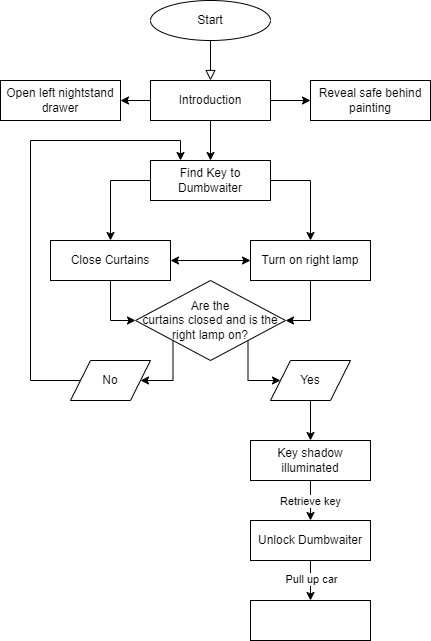

The diagram above was exported from draw.io. Its source (the exported page's mxGraphModel, read from the mxfile embedded in the PNG):
<mxGraphModel dx="763" dy="1070" grid="1" gridSize="10" guides="1" tooltips="1" connect="1" arrows="1" fold="1" page="1" pageScale="1" pageWidth="827" pageHeight="1169" math="0" shadow="0">
  <root>
    <mxCell id="WIyWlLk6GJQsqaUBKTNV-0" />
    <mxCell id="WIyWlLk6GJQsqaUBKTNV-1" parent="WIyWlLk6GJQsqaUBKTNV-0" />
    <mxCell id="WIyWlLk6GJQsqaUBKTNV-2" value="" style="rounded=0;html=1;jettySize=auto;orthogonalLoop=1;fontSize=11;endArrow=block;endFill=0;endSize=8;strokeWidth=1;shadow=0;labelBackgroundColor=none;edgeStyle=orthogonalEdgeStyle;exitX=0.5;exitY=1;exitDx=0;exitDy=0;entryX=0.5;entryY=0;entryDx=0;entryDy=0;" parent="WIyWlLk6GJQsqaUBKTNV-1" source="UPyuT2zWzt1L4V_A8vz_-17" target="UPyuT2zWzt1L4V_A8vz_-1" edge="1">
      <mxGeometry relative="1" as="geometry">
        <mxPoint x="220" y="120" as="sourcePoint" />
        <mxPoint x="220" y="150" as="targetPoint" />
      </mxGeometry>
    </mxCell>
    <mxCell id="UPyuT2zWzt1L4V_A8vz_-26" style="edgeStyle=orthogonalEdgeStyle;rounded=0;orthogonalLoop=1;jettySize=auto;html=1;exitX=1;exitY=0.5;exitDx=0;exitDy=0;entryX=0;entryY=0.5;entryDx=0;entryDy=0;startArrow=classic;startFill=1;" parent="WIyWlLk6GJQsqaUBKTNV-1" source="WIyWlLk6GJQsqaUBKTNV-11" target="UPyuT2zWzt1L4V_A8vz_-7" edge="1">
      <mxGeometry relative="1" as="geometry" />
    </mxCell>
    <mxCell id="UPyuT2zWzt1L4V_A8vz_-29" style="edgeStyle=orthogonalEdgeStyle;rounded=0;orthogonalLoop=1;jettySize=auto;html=1;exitX=0.5;exitY=1;exitDx=0;exitDy=0;entryX=0;entryY=0.5;entryDx=0;entryDy=0;" parent="WIyWlLk6GJQsqaUBKTNV-1" source="WIyWlLk6GJQsqaUBKTNV-11" target="UPyuT2zWzt1L4V_A8vz_-13" edge="1">
      <mxGeometry relative="1" as="geometry" />
    </mxCell>
    <mxCell id="WIyWlLk6GJQsqaUBKTNV-11" value="Close Curtains" style="rounded=0;whiteSpace=wrap;html=1;fontSize=12;glass=0;strokeWidth=1;shadow=0;" parent="WIyWlLk6GJQsqaUBKTNV-1" vertex="1">
      <mxGeometry x="60" y="320" width="120" height="40" as="geometry" />
    </mxCell>
    <mxCell id="UPyuT2zWzt1L4V_A8vz_-16" style="edgeStyle=orthogonalEdgeStyle;rounded=0;orthogonalLoop=1;jettySize=auto;html=1;exitX=0.5;exitY=1;exitDx=0;exitDy=0;entryX=0.5;entryY=0;entryDx=0;entryDy=0;" parent="WIyWlLk6GJQsqaUBKTNV-1" source="UPyuT2zWzt1L4V_A8vz_-1" target="UPyuT2zWzt1L4V_A8vz_-15" edge="1">
      <mxGeometry relative="1" as="geometry" />
    </mxCell>
    <mxCell id="UPyuT2zWzt1L4V_A8vz_-38" style="edgeStyle=orthogonalEdgeStyle;rounded=0;orthogonalLoop=1;jettySize=auto;html=1;exitX=1;exitY=0.5;exitDx=0;exitDy=0;" parent="WIyWlLk6GJQsqaUBKTNV-1" source="UPyuT2zWzt1L4V_A8vz_-1" target="UPyuT2zWzt1L4V_A8vz_-39" edge="1">
      <mxGeometry relative="1" as="geometry">
        <mxPoint x="400" y="180.28571428571433" as="targetPoint" />
      </mxGeometry>
    </mxCell>
    <mxCell id="UPyuT2zWzt1L4V_A8vz_-45" style="edgeStyle=orthogonalEdgeStyle;rounded=0;orthogonalLoop=1;jettySize=auto;html=1;exitX=0;exitY=0.5;exitDx=0;exitDy=0;" parent="WIyWlLk6GJQsqaUBKTNV-1" source="UPyuT2zWzt1L4V_A8vz_-1" target="UPyuT2zWzt1L4V_A8vz_-46" edge="1">
      <mxGeometry relative="1" as="geometry">
        <mxPoint x="120" y="180.28571428571433" as="targetPoint" />
      </mxGeometry>
    </mxCell>
    <mxCell id="UPyuT2zWzt1L4V_A8vz_-1" value="Introduction" style="rounded=0;whiteSpace=wrap;html=1;fontSize=12;glass=0;strokeWidth=1;shadow=0;" parent="WIyWlLk6GJQsqaUBKTNV-1" vertex="1">
      <mxGeometry x="160" y="160" width="120" height="40" as="geometry" />
    </mxCell>
    <mxCell id="UPyuT2zWzt1L4V_A8vz_-28" style="edgeStyle=orthogonalEdgeStyle;rounded=0;orthogonalLoop=1;jettySize=auto;html=1;exitX=0.5;exitY=1;exitDx=0;exitDy=0;entryX=1;entryY=0.5;entryDx=0;entryDy=0;" parent="WIyWlLk6GJQsqaUBKTNV-1" source="UPyuT2zWzt1L4V_A8vz_-7" target="UPyuT2zWzt1L4V_A8vz_-13" edge="1">
      <mxGeometry relative="1" as="geometry" />
    </mxCell>
    <mxCell id="UPyuT2zWzt1L4V_A8vz_-7" value="&lt;div&gt;Turn on right lamp&lt;/div&gt;" style="rounded=0;whiteSpace=wrap;html=1;fontSize=12;glass=0;strokeWidth=1;shadow=0;" parent="WIyWlLk6GJQsqaUBKTNV-1" vertex="1">
      <mxGeometry x="260" y="320" width="120" height="40" as="geometry" />
    </mxCell>
    <mxCell id="UPyuT2zWzt1L4V_A8vz_-31" style="edgeStyle=orthogonalEdgeStyle;rounded=0;orthogonalLoop=1;jettySize=auto;html=1;exitX=1;exitY=1;exitDx=0;exitDy=0;entryX=0;entryY=0.5;entryDx=0;entryDy=0;" parent="WIyWlLk6GJQsqaUBKTNV-1" source="UPyuT2zWzt1L4V_A8vz_-13" target="UPyuT2zWzt1L4V_A8vz_-30" edge="1">
      <mxGeometry relative="1" as="geometry" />
    </mxCell>
    <mxCell id="UPyuT2zWzt1L4V_A8vz_-13" value="&lt;div&gt;Are the&lt;/div&gt;&lt;div&gt;curtains closed and is the right lamp on?&lt;/div&gt;" style="rhombus;whiteSpace=wrap;html=1;shadow=0;fontFamily=Helvetica;fontSize=12;align=center;strokeWidth=1;spacing=0;spacingTop=0;verticalAlign=middle;" parent="WIyWlLk6GJQsqaUBKTNV-1" vertex="1">
      <mxGeometry x="145" y="360" width="150" height="80" as="geometry" />
    </mxCell>
    <mxCell id="UPyuT2zWzt1L4V_A8vz_-24" style="edgeStyle=orthogonalEdgeStyle;rounded=0;orthogonalLoop=1;jettySize=auto;html=1;exitX=1;exitY=0.5;exitDx=0;exitDy=0;entryX=0.5;entryY=0;entryDx=0;entryDy=0;" parent="WIyWlLk6GJQsqaUBKTNV-1" source="UPyuT2zWzt1L4V_A8vz_-15" target="UPyuT2zWzt1L4V_A8vz_-7" edge="1">
      <mxGeometry relative="1" as="geometry" />
    </mxCell>
    <mxCell id="UPyuT2zWzt1L4V_A8vz_-25" style="edgeStyle=orthogonalEdgeStyle;rounded=0;orthogonalLoop=1;jettySize=auto;html=1;exitX=0;exitY=0.5;exitDx=0;exitDy=0;entryX=0.5;entryY=0;entryDx=0;entryDy=0;" parent="WIyWlLk6GJQsqaUBKTNV-1" source="UPyuT2zWzt1L4V_A8vz_-15" target="WIyWlLk6GJQsqaUBKTNV-11" edge="1">
      <mxGeometry relative="1" as="geometry" />
    </mxCell>
    <mxCell id="UPyuT2zWzt1L4V_A8vz_-15" value="&lt;div&gt;Find Key to Dumbwaiter&lt;/div&gt;" style="rounded=0;whiteSpace=wrap;html=1;fontSize=12;glass=0;strokeWidth=1;shadow=0;" parent="WIyWlLk6GJQsqaUBKTNV-1" vertex="1">
      <mxGeometry x="160" y="240" width="120" height="40" as="geometry" />
    </mxCell>
    <mxCell id="UPyuT2zWzt1L4V_A8vz_-17" value="&lt;div&gt;Start&lt;br&gt;&lt;/div&gt;" style="ellipse;whiteSpace=wrap;html=1;" parent="WIyWlLk6GJQsqaUBKTNV-1" vertex="1">
      <mxGeometry x="160" y="80" width="120" height="40" as="geometry" />
    </mxCell>
    <mxCell id="UPyuT2zWzt1L4V_A8vz_-41" style="edgeStyle=orthogonalEdgeStyle;rounded=0;orthogonalLoop=1;jettySize=auto;html=1;exitX=0;exitY=0.5;exitDx=0;exitDy=0;entryX=0.25;entryY=0;entryDx=0;entryDy=0;" parent="WIyWlLk6GJQsqaUBKTNV-1" source="UPyuT2zWzt1L4V_A8vz_-20" target="UPyuT2zWzt1L4V_A8vz_-15" edge="1">
      <mxGeometry relative="1" as="geometry">
        <Array as="points">
          <mxPoint x="40" y="460" />
          <mxPoint x="40" y="220" />
          <mxPoint x="190" y="220" />
        </Array>
      </mxGeometry>
    </mxCell>
    <mxCell id="UPyuT2zWzt1L4V_A8vz_-20" value="&lt;div&gt;No&lt;/div&gt;" style="shape=parallelogram;perimeter=parallelogramPerimeter;whiteSpace=wrap;html=1;fixedSize=1;spacing=0;verticalAlign=middle;" parent="WIyWlLk6GJQsqaUBKTNV-1" vertex="1">
      <mxGeometry x="80" y="440" width="80" height="40" as="geometry" />
    </mxCell>
    <mxCell id="UPyuT2zWzt1L4V_A8vz_-21" style="edgeStyle=orthogonalEdgeStyle;rounded=0;orthogonalLoop=1;jettySize=auto;html=1;entryX=1;entryY=0.5;entryDx=0;entryDy=0;exitX=0;exitY=1;exitDx=0;exitDy=0;" parent="WIyWlLk6GJQsqaUBKTNV-1" source="UPyuT2zWzt1L4V_A8vz_-13" target="UPyuT2zWzt1L4V_A8vz_-20" edge="1">
      <mxGeometry relative="1" as="geometry" />
    </mxCell>
    <mxCell id="UPyuT2zWzt1L4V_A8vz_-33" style="edgeStyle=orthogonalEdgeStyle;rounded=0;orthogonalLoop=1;jettySize=auto;html=1;exitX=0.5;exitY=1;exitDx=0;exitDy=0;" parent="WIyWlLk6GJQsqaUBKTNV-1" source="UPyuT2zWzt1L4V_A8vz_-30" target="UPyuT2zWzt1L4V_A8vz_-34" edge="1">
      <mxGeometry relative="1" as="geometry">
        <mxPoint x="400" y="560" as="targetPoint" />
      </mxGeometry>
    </mxCell>
    <mxCell id="UPyuT2zWzt1L4V_A8vz_-30" value="Yes" style="shape=parallelogram;perimeter=parallelogramPerimeter;whiteSpace=wrap;html=1;fixedSize=1;spacing=0;verticalAlign=middle;" parent="WIyWlLk6GJQsqaUBKTNV-1" vertex="1">
      <mxGeometry x="280" y="440" width="80" height="40" as="geometry" />
    </mxCell>
    <mxCell id="UPyuT2zWzt1L4V_A8vz_-35" style="edgeStyle=orthogonalEdgeStyle;rounded=0;orthogonalLoop=1;jettySize=auto;html=1;exitX=0.5;exitY=1;exitDx=0;exitDy=0;entryX=0.5;entryY=0;entryDx=0;entryDy=0;" parent="WIyWlLk6GJQsqaUBKTNV-1" source="UPyuT2zWzt1L4V_A8vz_-34" target="UPyuT2zWzt1L4V_A8vz_-37" edge="1">
      <mxGeometry relative="1" as="geometry">
        <mxPoint x="320.1428571428571" y="640" as="targetPoint" />
      </mxGeometry>
    </mxCell>
    <mxCell id="UPyuT2zWzt1L4V_A8vz_-36" value="Retrieve key" style="edgeLabel;html=1;align=center;verticalAlign=middle;resizable=0;points=[];" parent="UPyuT2zWzt1L4V_A8vz_-35" vertex="1" connectable="0">
      <mxGeometry x="0.1111" y="1" relative="1" as="geometry">
        <mxPoint x="-2" y="-2" as="offset" />
      </mxGeometry>
    </mxCell>
    <mxCell id="UPyuT2zWzt1L4V_A8vz_-34" value="Key shadow illuminated" style="rounded=0;whiteSpace=wrap;html=1;" parent="WIyWlLk6GJQsqaUBKTNV-1" vertex="1">
      <mxGeometry x="260" y="520" width="120" height="40" as="geometry" />
    </mxCell>
    <mxCell id="UPyuT2zWzt1L4V_A8vz_-42" style="edgeStyle=orthogonalEdgeStyle;rounded=0;orthogonalLoop=1;jettySize=auto;html=1;exitX=0.5;exitY=1;exitDx=0;exitDy=0;" parent="WIyWlLk6GJQsqaUBKTNV-1" source="UPyuT2zWzt1L4V_A8vz_-37" edge="1" target="5iee3mP3i6XpT19i_H8E-0">
      <mxGeometry relative="1" as="geometry">
        <mxPoint x="320.1428571428571" y="680" as="targetPoint" />
      </mxGeometry>
    </mxCell>
    <mxCell id="UPyuT2zWzt1L4V_A8vz_-43" value="&lt;div&gt;Pull up car&lt;/div&gt;" style="edgeLabel;html=1;align=center;verticalAlign=middle;resizable=0;points=[];" parent="UPyuT2zWzt1L4V_A8vz_-42" vertex="1" connectable="0">
      <mxGeometry x="-0.0847" relative="1" as="geometry">
        <mxPoint as="offset" />
      </mxGeometry>
    </mxCell>
    <mxCell id="UPyuT2zWzt1L4V_A8vz_-37" value="&lt;div&gt;Unlock Dumbwaiter&lt;/div&gt;" style="rounded=0;whiteSpace=wrap;html=1;" parent="WIyWlLk6GJQsqaUBKTNV-1" vertex="1">
      <mxGeometry x="260" y="600" width="120" height="40" as="geometry" />
    </mxCell>
    <mxCell id="UPyuT2zWzt1L4V_A8vz_-39" value="Reveal safe behind painting" style="rounded=0;whiteSpace=wrap;html=1;" parent="WIyWlLk6GJQsqaUBKTNV-1" vertex="1">
      <mxGeometry x="320" y="160" width="120" height="40" as="geometry" />
    </mxCell>
    <mxCell id="UPyuT2zWzt1L4V_A8vz_-46" value="&lt;div&gt;Open left nightstand drawer&lt;/div&gt;" style="rounded=0;whiteSpace=wrap;html=1;" parent="WIyWlLk6GJQsqaUBKTNV-1" vertex="1">
      <mxGeometry x="10" y="160" width="120" height="40" as="geometry" />
    </mxCell>
    <mxCell id="5iee3mP3i6XpT19i_H8E-0" value="" style="rounded=0;whiteSpace=wrap;html=1;" vertex="1" parent="WIyWlLk6GJQsqaUBKTNV-1">
      <mxGeometry x="260" y="680" width="120" height="40" as="geometry" />
    </mxCell>
  </root>
</mxGraphModel>